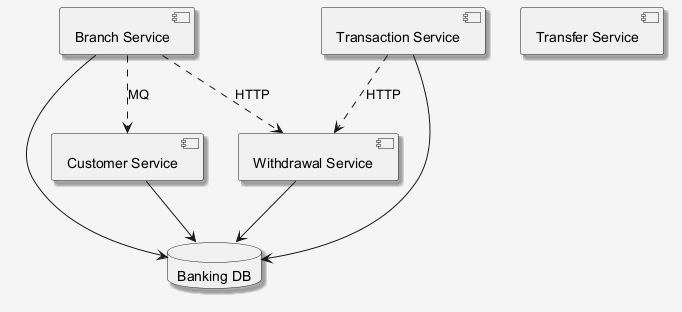

The diagram above was rendered by PlantUML. Its source (embedded in the PNG):
@startuml
skinparam shadowing false
skinparam backgroundColor #F5F5F5
skinparam shadowing true
component "Withdrawal Service" as C_WithdrawalService
component "Branch Service" as C_BranchService
component "Transfer Service" as C_TransferService
component "Customer Service" as C_CustomerService
component "Transaction Service" as C_TransactionService
database "Banking DB" as DB_banking
C_WithdrawalService --> DB_banking
C_BranchService --> DB_banking
C_CustomerService --> DB_banking
C_TransactionService --> DB_banking
C_BranchService ..> C_WithdrawalService : HTTP
C_TransactionService ..> C_WithdrawalService : HTTP
C_BranchService ..> C_CustomerService : MQ
@enduml